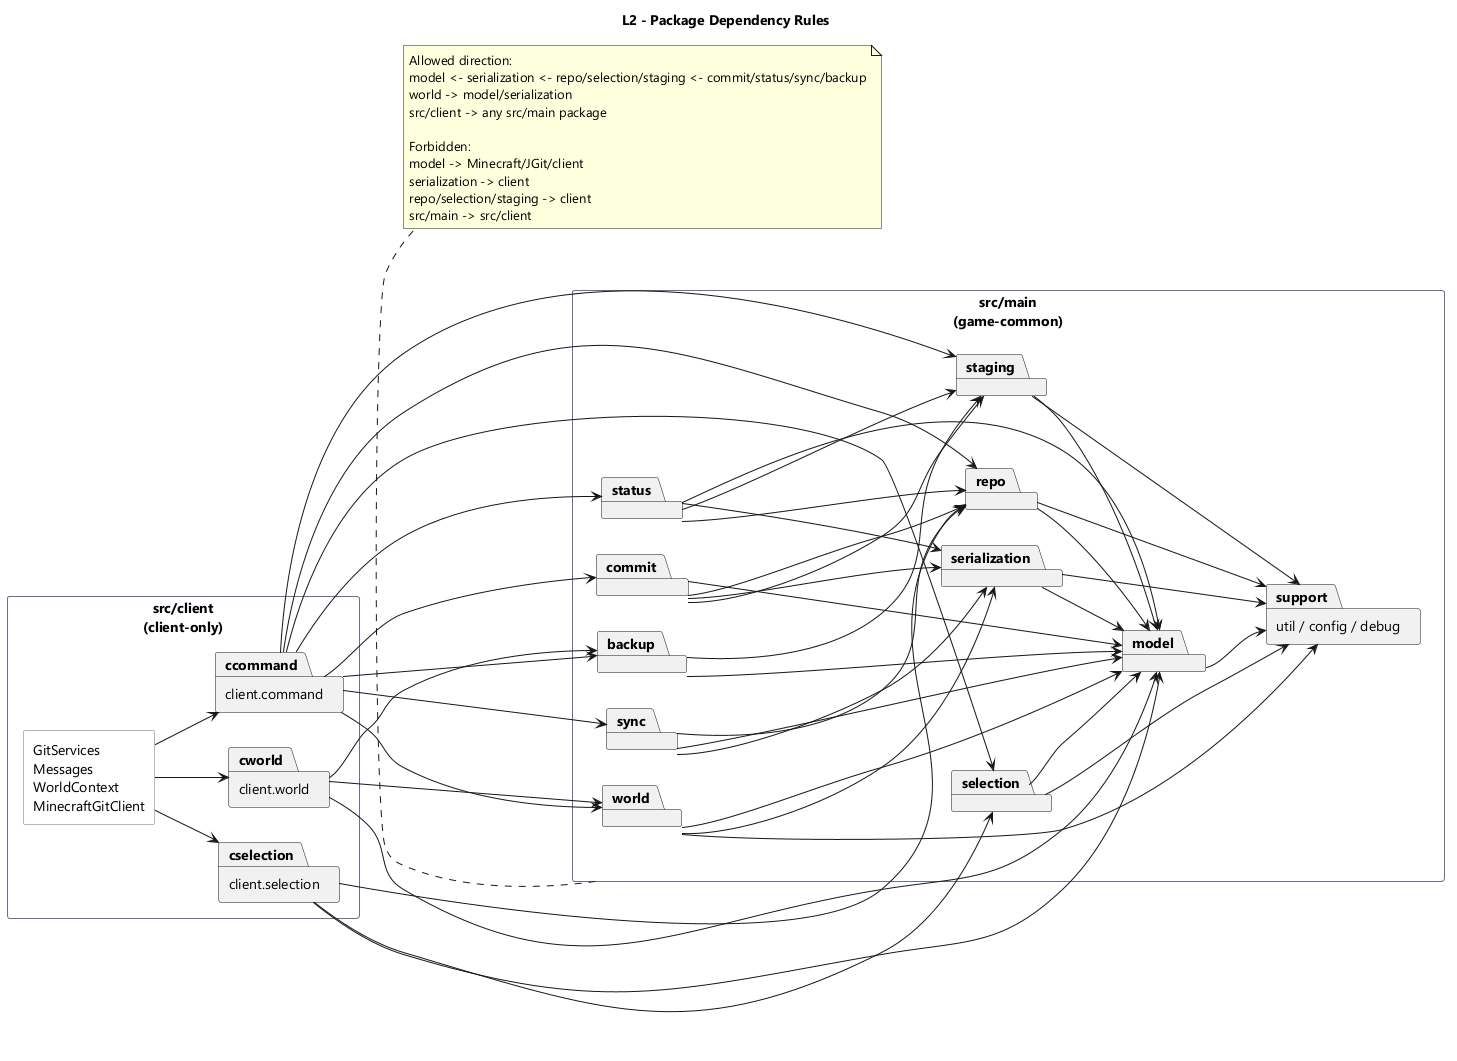

The diagram above was rendered by PlantUML. Its source (embedded in the PNG):
@startuml
skinparam shadowing false
skinparam defaultFontName "Segoe UI"
skinparam packageStyle rectangle
skinparam rectangle {
  BackgroundColor #F8FAFC
  BorderColor #64748B
}
hide stereotype
left to right direction

title L2 - Package Dependency Rules

package "src/client\n(client-only)" as client {
  package "client.command" as ccommand
  package "client.selection" as cselection
  package "client.world" as cworld
  rectangle "GitServices\nMessages\nWorldContext\nMinecraftGitClient" as ccore
}

package "src/main\n(game-common)" as main {
  package "model" as model
  package "serialization" as serialization
  package "util / config / debug" as support
  package "repo" as repo
  package "selection" as selection
  package "staging" as staging
  package "commit" as commit
  package "status" as status
  package "sync" as sync
  package "backup" as backup
  package "world" as world
}

ccore --> ccommand
ccore --> cselection
ccore --> cworld
ccommand --> selection
ccommand --> staging
ccommand --> commit
ccommand --> status
ccommand --> sync
ccommand --> backup
ccommand --> repo
ccommand --> world
cselection --> selection
cselection --> repo
cselection --> model
cworld --> world
cworld --> backup
cworld --> model

commit --> staging
commit --> repo
commit --> serialization
commit --> model
status --> staging
status --> repo
status --> serialization
status --> model
sync --> repo
sync --> serialization
sync --> model
selection --> model
selection --> support
staging --> model
staging --> support
backup --> staging
backup --> model
world --> model
world --> serialization
world --> support
repo --> model
repo --> support
serialization --> model
serialization --> support
model --> support

note bottom of main
  Allowed direction:
  model <- serialization <- repo/selection/staging <- commit/status/sync/backup
  world -> model/serialization
  src/client -> any src/main package

  Forbidden:
  model -> Minecraft/JGit/client
  serialization -> client
  repo/selection/staging -> client
  src/main -> src/client
end note

@enduml